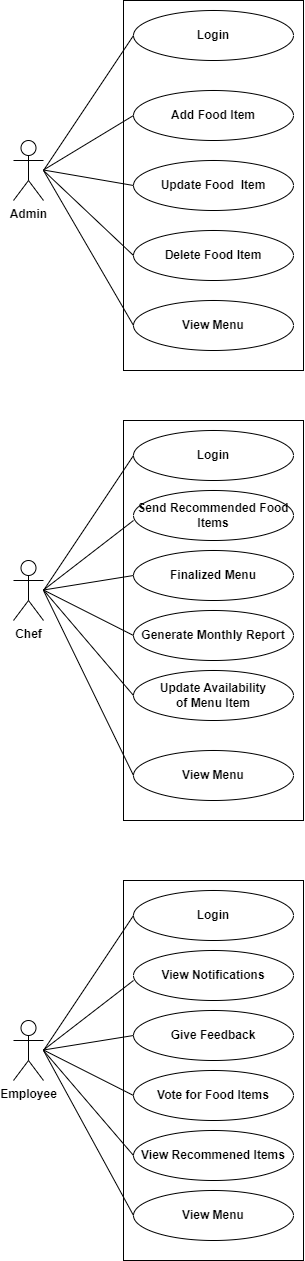

The diagram above was exported from draw.io. Its source (the exported page's mxGraphModel, read from the mxfile embedded in the PNG):
<mxGraphModel dx="1600" dy="3909" grid="1" gridSize="10" guides="1" tooltips="1" connect="1" arrows="1" fold="1" page="1" pageScale="1" pageWidth="850" pageHeight="1100" math="0" shadow="0">
  <root>
    <mxCell id="0" />
    <mxCell id="1" parent="0" />
    <mxCell id="afb8J0LU9fKwWI5odWKe-3" value="&lt;b&gt;Admin&lt;/b&gt;" style="shape=umlActor;verticalLabelPosition=bottom;verticalAlign=top;html=1;outlineConnect=0;" vertex="1" parent="1">
      <mxGeometry x="260" y="-2250" width="30" height="60" as="geometry" />
    </mxCell>
    <mxCell id="afb8J0LU9fKwWI5odWKe-4" value="" style="rounded=0;whiteSpace=wrap;html=1;" vertex="1" parent="1">
      <mxGeometry x="370" y="-2390" width="180" height="370" as="geometry" />
    </mxCell>
    <mxCell id="afb8J0LU9fKwWI5odWKe-5" value="&lt;b&gt;Login&lt;/b&gt;" style="ellipse;whiteSpace=wrap;html=1;" vertex="1" parent="1">
      <mxGeometry x="380" y="-2380" width="160" height="50" as="geometry" />
    </mxCell>
    <mxCell id="afb8J0LU9fKwWI5odWKe-6" value="&lt;b&gt;Add Food Item&lt;/b&gt;" style="ellipse;whiteSpace=wrap;html=1;" vertex="1" parent="1">
      <mxGeometry x="380" y="-2300" width="160" height="50" as="geometry" />
    </mxCell>
    <mxCell id="afb8J0LU9fKwWI5odWKe-7" value="&lt;b&gt;Update Food&amp;nbsp; Item&lt;/b&gt;" style="ellipse;whiteSpace=wrap;html=1;" vertex="1" parent="1">
      <mxGeometry x="380" y="-2230" width="160" height="50" as="geometry" />
    </mxCell>
    <mxCell id="afb8J0LU9fKwWI5odWKe-8" value="&lt;b&gt;Delete Food Item&lt;/b&gt;" style="ellipse;whiteSpace=wrap;html=1;" vertex="1" parent="1">
      <mxGeometry x="380" y="-2160" width="160" height="50" as="geometry" />
    </mxCell>
    <mxCell id="afb8J0LU9fKwWI5odWKe-9" value="" style="endArrow=none;html=1;rounded=0;entryX=0;entryY=0.5;entryDx=0;entryDy=0;" edge="1" parent="1" target="afb8J0LU9fKwWI5odWKe-8">
      <mxGeometry width="50" height="50" relative="1" as="geometry">
        <mxPoint x="290" y="-2220" as="sourcePoint" />
        <mxPoint x="340" y="-2270" as="targetPoint" />
      </mxGeometry>
    </mxCell>
    <mxCell id="afb8J0LU9fKwWI5odWKe-10" value="" style="endArrow=none;html=1;rounded=0;entryX=0;entryY=0.5;entryDx=0;entryDy=0;" edge="1" parent="1" target="afb8J0LU9fKwWI5odWKe-5">
      <mxGeometry width="50" height="50" relative="1" as="geometry">
        <mxPoint x="290" y="-2220" as="sourcePoint" />
        <mxPoint x="340" y="-2270" as="targetPoint" />
      </mxGeometry>
    </mxCell>
    <mxCell id="afb8J0LU9fKwWI5odWKe-11" value="" style="endArrow=none;html=1;rounded=0;entryX=0;entryY=0.5;entryDx=0;entryDy=0;" edge="1" parent="1" target="afb8J0LU9fKwWI5odWKe-6">
      <mxGeometry width="50" height="50" relative="1" as="geometry">
        <mxPoint x="290" y="-2220.5" as="sourcePoint" />
        <mxPoint x="360" y="-2220.5" as="targetPoint" />
      </mxGeometry>
    </mxCell>
    <mxCell id="afb8J0LU9fKwWI5odWKe-12" value="" style="endArrow=none;html=1;rounded=0;entryX=0;entryY=0.5;entryDx=0;entryDy=0;" edge="1" parent="1" target="afb8J0LU9fKwWI5odWKe-7">
      <mxGeometry width="50" height="50" relative="1" as="geometry">
        <mxPoint x="290" y="-2220.5" as="sourcePoint" />
        <mxPoint x="360" y="-2220.5" as="targetPoint" />
      </mxGeometry>
    </mxCell>
    <mxCell id="afb8J0LU9fKwWI5odWKe-13" value="&lt;b&gt;View Menu&lt;/b&gt;" style="ellipse;whiteSpace=wrap;html=1;" vertex="1" parent="1">
      <mxGeometry x="380" y="-2090" width="160" height="50" as="geometry" />
    </mxCell>
    <mxCell id="afb8J0LU9fKwWI5odWKe-14" value="" style="endArrow=none;html=1;rounded=0;entryX=0;entryY=0.5;entryDx=0;entryDy=0;" edge="1" parent="1" target="afb8J0LU9fKwWI5odWKe-13">
      <mxGeometry width="50" height="50" relative="1" as="geometry">
        <mxPoint x="290" y="-2220" as="sourcePoint" />
        <mxPoint x="350" y="-2210" as="targetPoint" />
      </mxGeometry>
    </mxCell>
    <mxCell id="afb8J0LU9fKwWI5odWKe-15" value="&lt;b&gt;Chef&lt;/b&gt;" style="shape=umlActor;verticalLabelPosition=bottom;verticalAlign=top;html=1;outlineConnect=0;" vertex="1" parent="1">
      <mxGeometry x="260" y="-1830" width="30" height="60" as="geometry" />
    </mxCell>
    <mxCell id="afb8J0LU9fKwWI5odWKe-16" value="" style="rounded=0;whiteSpace=wrap;html=1;" vertex="1" parent="1">
      <mxGeometry x="370" y="-1970" width="180" height="400" as="geometry" />
    </mxCell>
    <mxCell id="afb8J0LU9fKwWI5odWKe-17" value="&lt;b&gt;Login&lt;/b&gt;" style="ellipse;whiteSpace=wrap;html=1;" vertex="1" parent="1">
      <mxGeometry x="380" y="-1960" width="160" height="50" as="geometry" />
    </mxCell>
    <mxCell id="afb8J0LU9fKwWI5odWKe-18" value="&lt;b&gt;Send Recommended Food Items&lt;/b&gt;" style="ellipse;whiteSpace=wrap;html=1;" vertex="1" parent="1">
      <mxGeometry x="380" y="-1900" width="160" height="50" as="geometry" />
    </mxCell>
    <mxCell id="afb8J0LU9fKwWI5odWKe-19" value="&lt;b&gt;Finalized Menu&lt;/b&gt;" style="ellipse;whiteSpace=wrap;html=1;" vertex="1" parent="1">
      <mxGeometry x="380" y="-1840" width="160" height="50" as="geometry" />
    </mxCell>
    <mxCell id="afb8J0LU9fKwWI5odWKe-20" value="&lt;b&gt;Generate Monthly Report&lt;/b&gt;" style="ellipse;whiteSpace=wrap;html=1;" vertex="1" parent="1">
      <mxGeometry x="380" y="-1780" width="160" height="50" as="geometry" />
    </mxCell>
    <mxCell id="afb8J0LU9fKwWI5odWKe-21" value="&lt;b&gt;Update Availability &lt;br&gt;of Menu Item&lt;/b&gt;" style="ellipse;whiteSpace=wrap;html=1;" vertex="1" parent="1">
      <mxGeometry x="380" y="-1720" width="160" height="50" as="geometry" />
    </mxCell>
    <mxCell id="afb8J0LU9fKwWI5odWKe-24" value="" style="endArrow=none;html=1;rounded=0;entryX=0;entryY=0.5;entryDx=0;entryDy=0;" edge="1" parent="1" target="afb8J0LU9fKwWI5odWKe-17">
      <mxGeometry width="50" height="50" relative="1" as="geometry">
        <mxPoint x="290" y="-1800" as="sourcePoint" />
        <mxPoint x="340" y="-1850" as="targetPoint" />
      </mxGeometry>
    </mxCell>
    <mxCell id="afb8J0LU9fKwWI5odWKe-25" value="" style="endArrow=none;html=1;rounded=0;entryX=0;entryY=0.6;entryDx=0;entryDy=0;entryPerimeter=0;" edge="1" parent="1" target="afb8J0LU9fKwWI5odWKe-18">
      <mxGeometry width="50" height="50" relative="1" as="geometry">
        <mxPoint x="290" y="-1800.5" as="sourcePoint" />
        <mxPoint x="360" y="-1800.5" as="targetPoint" />
      </mxGeometry>
    </mxCell>
    <mxCell id="afb8J0LU9fKwWI5odWKe-26" value="" style="endArrow=none;html=1;rounded=0;entryX=0;entryY=0.5;entryDx=0;entryDy=0;" edge="1" parent="1" target="afb8J0LU9fKwWI5odWKe-19">
      <mxGeometry width="50" height="50" relative="1" as="geometry">
        <mxPoint x="290" y="-1800.5" as="sourcePoint" />
        <mxPoint x="360" y="-1800.5" as="targetPoint" />
      </mxGeometry>
    </mxCell>
    <mxCell id="afb8J0LU9fKwWI5odWKe-27" value="" style="endArrow=none;html=1;rounded=0;entryX=0;entryY=0.5;entryDx=0;entryDy=0;" edge="1" parent="1" target="afb8J0LU9fKwWI5odWKe-20">
      <mxGeometry width="50" height="50" relative="1" as="geometry">
        <mxPoint x="290" y="-1800.5" as="sourcePoint" />
        <mxPoint x="360" y="-1800.5" as="targetPoint" />
      </mxGeometry>
    </mxCell>
    <mxCell id="afb8J0LU9fKwWI5odWKe-28" value="" style="endArrow=none;html=1;rounded=0;entryX=0;entryY=0.5;entryDx=0;entryDy=0;" edge="1" parent="1" target="afb8J0LU9fKwWI5odWKe-21">
      <mxGeometry width="50" height="50" relative="1" as="geometry">
        <mxPoint x="290" y="-1800.5" as="sourcePoint" />
        <mxPoint x="360" y="-1800.5" as="targetPoint" />
      </mxGeometry>
    </mxCell>
    <mxCell id="afb8J0LU9fKwWI5odWKe-29" value="&lt;b&gt;View Menu&lt;/b&gt;" style="ellipse;whiteSpace=wrap;html=1;" vertex="1" parent="1">
      <mxGeometry x="380" y="-1640" width="160" height="50" as="geometry" />
    </mxCell>
    <mxCell id="afb8J0LU9fKwWI5odWKe-30" value="" style="endArrow=none;html=1;rounded=0;entryX=0;entryY=0.5;entryDx=0;entryDy=0;" edge="1" parent="1" target="afb8J0LU9fKwWI5odWKe-29">
      <mxGeometry width="50" height="50" relative="1" as="geometry">
        <mxPoint x="290" y="-1800" as="sourcePoint" />
        <mxPoint x="350" y="-1790" as="targetPoint" />
      </mxGeometry>
    </mxCell>
    <mxCell id="afb8J0LU9fKwWI5odWKe-31" value="&lt;b&gt;Employee&lt;/b&gt;" style="shape=umlActor;verticalLabelPosition=bottom;verticalAlign=top;html=1;outlineConnect=0;" vertex="1" parent="1">
      <mxGeometry x="260" y="-1370" width="30" height="60" as="geometry" />
    </mxCell>
    <mxCell id="afb8J0LU9fKwWI5odWKe-32" value="" style="rounded=0;whiteSpace=wrap;html=1;" vertex="1" parent="1">
      <mxGeometry x="370" y="-1510" width="180" height="380" as="geometry" />
    </mxCell>
    <mxCell id="afb8J0LU9fKwWI5odWKe-33" value="&lt;b&gt;Login&lt;/b&gt;" style="ellipse;whiteSpace=wrap;html=1;" vertex="1" parent="1">
      <mxGeometry x="380" y="-1500" width="160" height="50" as="geometry" />
    </mxCell>
    <mxCell id="afb8J0LU9fKwWI5odWKe-34" value="&lt;b&gt;View Notifications&lt;/b&gt;" style="ellipse;whiteSpace=wrap;html=1;" vertex="1" parent="1">
      <mxGeometry x="380" y="-1440" width="160" height="50" as="geometry" />
    </mxCell>
    <mxCell id="afb8J0LU9fKwWI5odWKe-35" value="&lt;b&gt;Give Feedback&lt;/b&gt;" style="ellipse;whiteSpace=wrap;html=1;" vertex="1" parent="1">
      <mxGeometry x="380" y="-1380" width="160" height="50" as="geometry" />
    </mxCell>
    <mxCell id="afb8J0LU9fKwWI5odWKe-36" value="&lt;b&gt;Vote for Food Items&lt;/b&gt;" style="ellipse;whiteSpace=wrap;html=1;" vertex="1" parent="1">
      <mxGeometry x="380" y="-1320" width="160" height="50" as="geometry" />
    </mxCell>
    <mxCell id="afb8J0LU9fKwWI5odWKe-37" value="&lt;b&gt;View Recommened Items&lt;/b&gt;" style="ellipse;whiteSpace=wrap;html=1;" vertex="1" parent="1">
      <mxGeometry x="380" y="-1260" width="160" height="50" as="geometry" />
    </mxCell>
    <mxCell id="afb8J0LU9fKwWI5odWKe-38" value="" style="endArrow=none;html=1;rounded=0;entryX=0;entryY=0.5;entryDx=0;entryDy=0;" edge="1" parent="1" target="afb8J0LU9fKwWI5odWKe-37">
      <mxGeometry width="50" height="50" relative="1" as="geometry">
        <mxPoint x="290" y="-1340" as="sourcePoint" />
        <mxPoint x="340" y="-1390" as="targetPoint" />
      </mxGeometry>
    </mxCell>
    <mxCell id="afb8J0LU9fKwWI5odWKe-39" value="" style="endArrow=none;html=1;rounded=0;entryX=0;entryY=0.5;entryDx=0;entryDy=0;" edge="1" parent="1" target="afb8J0LU9fKwWI5odWKe-33">
      <mxGeometry width="50" height="50" relative="1" as="geometry">
        <mxPoint x="290" y="-1340" as="sourcePoint" />
        <mxPoint x="340" y="-1390" as="targetPoint" />
      </mxGeometry>
    </mxCell>
    <mxCell id="afb8J0LU9fKwWI5odWKe-40" value="" style="endArrow=none;html=1;rounded=0;entryX=0;entryY=0.6;entryDx=0;entryDy=0;entryPerimeter=0;" edge="1" parent="1" target="afb8J0LU9fKwWI5odWKe-34">
      <mxGeometry width="50" height="50" relative="1" as="geometry">
        <mxPoint x="290" y="-1340.5" as="sourcePoint" />
        <mxPoint x="360" y="-1340.5" as="targetPoint" />
      </mxGeometry>
    </mxCell>
    <mxCell id="afb8J0LU9fKwWI5odWKe-41" value="" style="endArrow=none;html=1;rounded=0;entryX=0;entryY=0.5;entryDx=0;entryDy=0;" edge="1" parent="1" target="afb8J0LU9fKwWI5odWKe-35">
      <mxGeometry width="50" height="50" relative="1" as="geometry">
        <mxPoint x="290" y="-1340.5" as="sourcePoint" />
        <mxPoint x="360" y="-1340.5" as="targetPoint" />
      </mxGeometry>
    </mxCell>
    <mxCell id="afb8J0LU9fKwWI5odWKe-42" value="" style="endArrow=none;html=1;rounded=0;entryX=0;entryY=0.5;entryDx=0;entryDy=0;" edge="1" parent="1" target="afb8J0LU9fKwWI5odWKe-36">
      <mxGeometry width="50" height="50" relative="1" as="geometry">
        <mxPoint x="290" y="-1340.5" as="sourcePoint" />
        <mxPoint x="360" y="-1340.5" as="targetPoint" />
      </mxGeometry>
    </mxCell>
    <mxCell id="afb8J0LU9fKwWI5odWKe-43" value="&lt;b&gt;View Menu&lt;/b&gt;" style="ellipse;whiteSpace=wrap;html=1;" vertex="1" parent="1">
      <mxGeometry x="380" y="-1200" width="160" height="50" as="geometry" />
    </mxCell>
    <mxCell id="afb8J0LU9fKwWI5odWKe-44" value="" style="endArrow=none;html=1;rounded=0;entryX=0;entryY=0.5;entryDx=0;entryDy=0;" edge="1" parent="1" target="afb8J0LU9fKwWI5odWKe-43">
      <mxGeometry width="50" height="50" relative="1" as="geometry">
        <mxPoint x="290" y="-1340" as="sourcePoint" />
        <mxPoint x="350" y="-1330" as="targetPoint" />
      </mxGeometry>
    </mxCell>
  </root>
</mxGraphModel>